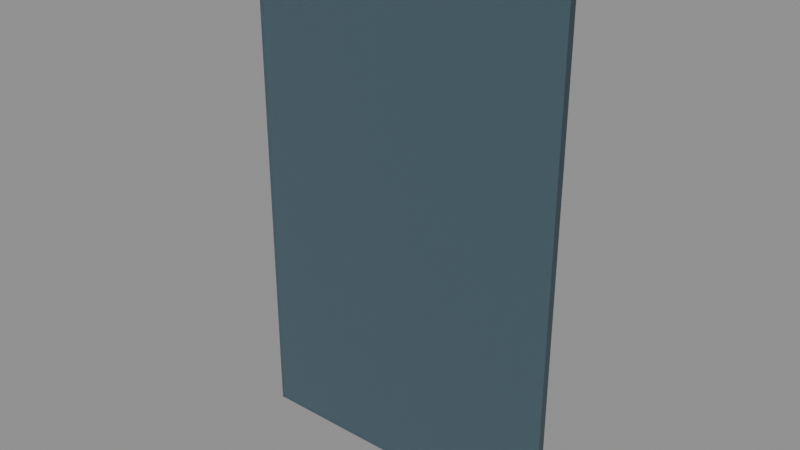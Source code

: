 # Source: Kit_glass_tall.blend  (saved by Blender 5.3.31; exported with 4.5.12 LTS)
import bpy
from mathutils import Matrix  # noqa: F401  (used for matrix-valued properties, if any)

bpy.ops.wm.read_factory_settings(use_empty=True)
scene = bpy.context.scene
scene.name = 'Scene'

# ---- collections
col_kit_glass_tall = bpy.data.collections.new('Kit_glass_tall'); scene.collection.children.link(col_kit_glass_tall)

# ---- materials (node trees are filled in below, after node groups)
mat_glass_0 = bpy.data.materials.new('Glass_0')

# ---- material node trees
mat_glass_0.use_nodes = True; mat_glass_0.node_tree.nodes.clear()
_N = mat_glass_0.node_tree.nodes; _L = mat_glass_0.node_tree.links
n0 = _N.new('ShaderNodeBsdfPrincipled'); n0.name = 'Principled BSDF'; n0.location = (-200, 100)
n0.inputs[0].default_value = (0.1559, 0.2623, 0.3278, 1.0)
n0.inputs[2].default_value = 0.05
n0.inputs[10].default_value = 0.005
n0.inputs[18].default_value = 0.85
n1 = _N.new('ShaderNodeOutputMaterial'); n1.name = 'Material Output'; n1.location = (200, 100)
_L.new(n0.outputs[0], n1.inputs[0])
n1.is_active_output = True

# ---- meshes
me_pane_1 = bpy.data.meshes.new('Pane_1')
me_pane_1.from_pydata([(-0.66, -0.015, -1.06), (-0.66, -0.015, 1.06), (-0.66, 0.015, -1.06), (-0.66, 0.015, 1.06), (0.66, -0.015, -1.06), (0.66, -0.015, 1.06), (0.66, 0.015, -1.06), (0.66, 0.015, 1.06)], [], [(0, 1, 3, 2), (2, 3, 7, 6), (6, 7, 5, 4), (4, 5, 1, 0), (2, 6, 4, 0), (7, 3, 1, 5)])
me_pane_1.materials.append(mat_glass_0)
me_pane_1.update()

# ---- objects
ob_pane = bpy.data.objects.new('Pane', me_pane_1)

# ---- transforms, parenting, visibility, modifiers, constraints
ob_pane.location = (0.0, 0.0, 0.0)
ob_pane.color = (1.0, 1.0, 1.0, 0.45)

# ---- collection membership
col_kit_glass_tall.objects.link(ob_pane)

# ---- scene / render settings (as saved in the file)
scene.frame_start = 1; scene.frame_end = 250; scene.frame_set(1)
scene.render.engine = 'BLENDER_EEVEE_NEXT'
scene.render.bake_bias = 0.0
scene.render.bake_samples = 0
scene.render.compositor_device = 'GPU'
scene.eevee.use_volume_custom_range = False
scene.eevee.fast_gi_thickness_near = 0.1
scene.eevee.fast_gi_thickness_far = 0.0
scene.eevee.ray_tracing_options.screen_trace_thickness = 0.1
bpy.context.view_layer.update()

# ---- added for rendering (the .blend has no active camera and no usable light): camera, sun + grey world if the file has none
cam_auto = bpy.data.cameras.new('AutoCamera')
cam_auto.lens = 50.0
cam_auto.sensor_width = 36.0
cam_auto.clip_end = 1000.0
ob_auto_camera = bpy.data.objects.new('AutoCamera', cam_auto)
scene.collection.objects.link(ob_auto_camera)
ob_auto_camera.location = (2.31078, -2.77294, 1.84863)
ob_auto_camera.rotation_euler = (1.09748, -7.21219e-08, 0.694738)
scene.camera = ob_auto_camera
light_auto_sun = bpy.data.lights.new('AutoSun', 'SUN')
light_auto_sun.energy = 3.0
light_auto_sun.angle = 0.0523599
ob_auto_sun = bpy.data.objects.new('AutoSun', light_auto_sun)
scene.collection.objects.link(ob_auto_sun)
ob_auto_sun.rotation_euler = (0.872665, 0.174533, 0.523599)
if scene.world is None:
    world_auto = bpy.data.worlds.new('AutoWorld')
    world_auto.color = (0.3, 0.3, 0.3)
    scene.world = world_auto
bpy.context.view_layer.update()
